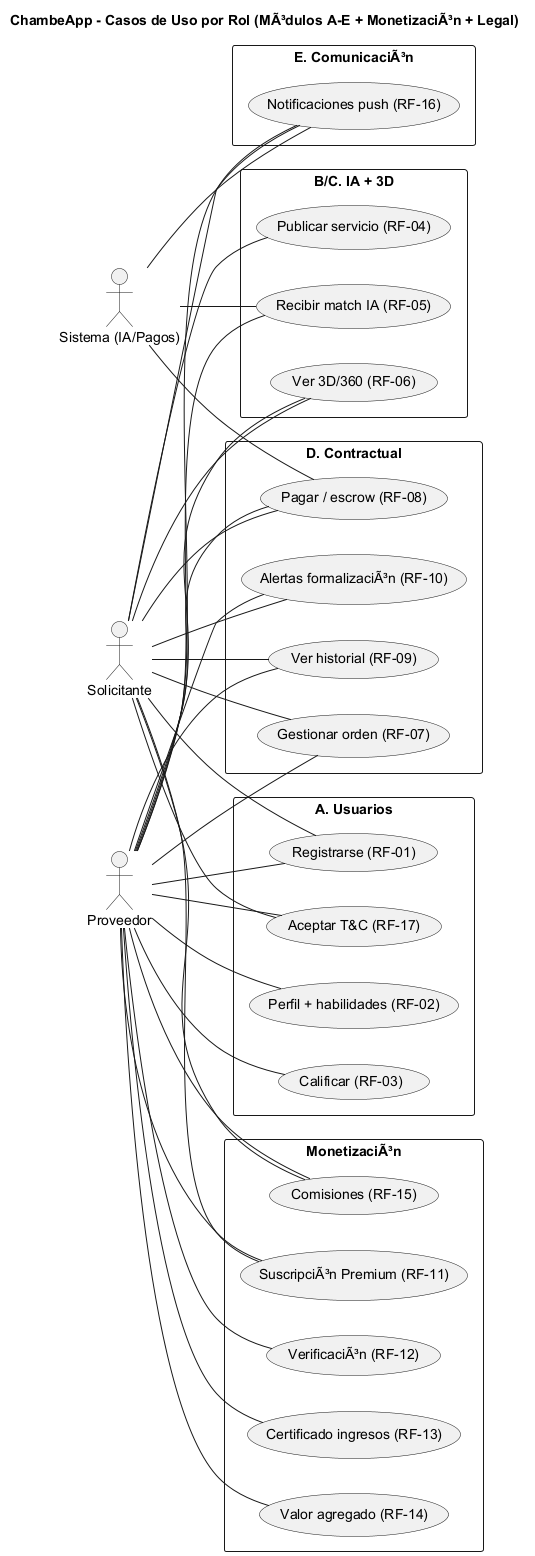

The diagram above was rendered by PlantUML. Its source (embedded in the PNG):
@startuml
title ChambeApp - Casos de Uso por Rol (MÃ³dulos A-E + MonetizaciÃ³n + Legal)

left to right direction

actor "Solicitante" as SOL
actor "Proveedor" as PRO
actor "Sistema (IA/Pagos)" as SYS

rectangle "A. Usuarios" {
  usecase "Registrarse (RF-01)" as UC1
  usecase "Aceptar T&C (RF-17)" as UC2
  usecase "Perfil + habilidades (RF-02)" as UC3
  usecase "Calificar (RF-03)" as UC4
}

rectangle "B/C. IA + 3D" {
  usecase "Publicar servicio (RF-04)" as UC5
  usecase "Recibir match IA (RF-05)" as UC6
  usecase "Ver 3D/360 (RF-06)" as UC7
}

rectangle "D. Contractual" {
  usecase "Gestionar orden (RF-07)" as UC8
  usecase "Pagar / escrow (RF-08)" as UC9
  usecase "Ver historial (RF-09)" as UC10
  usecase "Alertas formalizaciÃ³n (RF-10)" as UC11
}

rectangle "E. ComunicaciÃ³n" {
  usecase "Notificaciones push (RF-16)" as UC12
}

rectangle "MonetizaciÃ³n" {
  usecase "SuscripciÃ³n Premium (RF-11)" as UC13
  usecase "VerificaciÃ³n (RF-12)" as UC14
  usecase "Certificado ingresos (RF-13)" as UC15
  usecase "Valor agregado (RF-14)" as UC16
  usecase "Comisiones (RF-15)" as UC17
}

SOL -- UC1
SOL -- UC2
SOL -- UC5
SOL -- UC7
SOL -- UC8
SOL -- UC9
SOL -- UC10
SOL -- UC11
SOL -- UC12
SOL -- UC13
SOL -- UC17

PRO -- UC1
PRO -- UC2
PRO -- UC3
PRO -- UC4
PRO -- UC6
PRO -- UC7
PRO -- UC8
PRO -- UC9
PRO -- UC10
PRO -- UC11
PRO -- UC12
PRO -- UC13
PRO -- UC14
PRO -- UC15
PRO -- UC16
PRO -- UC17

SYS -- UC6
SYS -- UC9
SYS -- UC12
@enduml